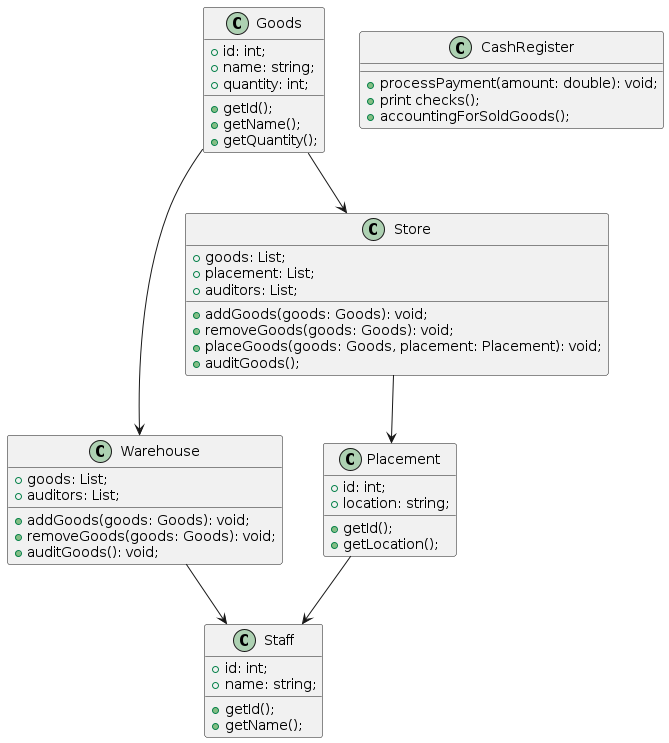

The diagram above was rendered by PlantUML. Its source (embedded in the PNG):
@startuml
class Warehouse {
  +goods: List;
  +auditors: List;
  +addGoods(goods: Goods): void;
  +removeGoods(goods: Goods): void;
  +auditGoods(): void;
  }

class Goods {
  +id: int;
  +name: string;
  +quantity: int;

  +getId();
  +getName();
  +getQuantity();
  }

class Staff {

  +id: int;
  +name: string;

  +getId();
  +getName();
  }

class Store {

  +goods: List;
  +placement: List;
  +auditors: List;

  +addGoods(goods: Goods): void;
  +removeGoods(goods: Goods): void;
  +placeGoods(goods: Goods, placement: Placement): void;
  +auditGoods();
  }

class Placement {

  +id: int;
  +location: string;

  +getId();
  +getLocation();
  }

class CashRegister {

  +processPayment(amount: double): void; 
  
  +print checks();
  +accountingForSoldGoods();
  }

Goods --> Warehouse
Warehouse --> Staff
Goods --> Store
Store --> Placement
Placement --> Staff
@enduml